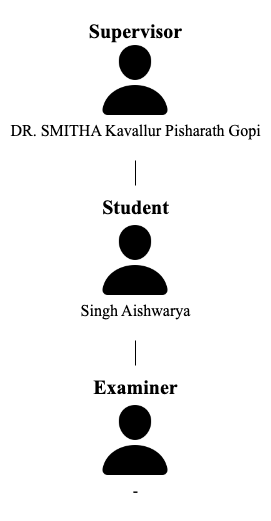

The diagram above was exported from draw.io. Its source (the exported page's mxGraphModel, read from the mxfile embedded in the PNG):
<mxGraphModel dx="905" dy="625" grid="1" gridSize="10" guides="1" tooltips="1" connect="1" arrows="1" fold="1" page="1" pageScale="1" pageWidth="827" pageHeight="1169" math="0" shadow="0">
  <root>
    <mxCell id="0" />
    <mxCell id="1" parent="0" />
    <mxCell id="31L9-qksYVoVVGFO7rXb-14" value="" style="group" vertex="1" connectable="0" parent="1">
      <mxGeometry x="279" width="270" height="160" as="geometry" />
    </mxCell>
    <mxCell id="31L9-qksYVoVVGFO7rXb-5" value="" style="group" vertex="1" connectable="0" parent="31L9-qksYVoVVGFO7rXb-14">
      <mxGeometry x="75" width="120" height="120" as="geometry" />
    </mxCell>
    <mxCell id="31L9-qksYVoVVGFO7rXb-1" value="" style="shape=image;html=1;verticalAlign=top;verticalLabelPosition=bottom;labelBackgroundColor=#ffffff;imageAspect=0;aspect=fixed;image=https://cdn1.iconfinder.com/data/icons/ionicons-fill-vol-2/512/person-128.png" vertex="1" parent="31L9-qksYVoVVGFO7rXb-5">
      <mxGeometry x="20" y="40" width="80" height="80" as="geometry" />
    </mxCell>
    <mxCell id="31L9-qksYVoVVGFO7rXb-4" value="&lt;p&gt;&lt;b&gt;&lt;font style=&quot;font-size: 20px;&quot; face=&quot;Times New Roman&quot;&gt;Supervisor&lt;/font&gt;&lt;/b&gt;&lt;/p&gt;" style="text;html=1;align=center;verticalAlign=middle;resizable=0;points=[];autosize=1;strokeColor=none;fillColor=none;" vertex="1" parent="31L9-qksYVoVVGFO7rXb-5">
      <mxGeometry width="120" height="60" as="geometry" />
    </mxCell>
    <mxCell id="31L9-qksYVoVVGFO7rXb-13" value="&lt;p&gt;&lt;font style=&quot;font-size: 16px;&quot; face=&quot;Times New Roman&quot;&gt;DR. SMITHA Kavallur Pisharath Gopi&lt;/font&gt;&lt;/p&gt;" style="text;html=1;align=center;verticalAlign=middle;resizable=0;points=[];autosize=1;strokeColor=none;fillColor=none;" vertex="1" parent="31L9-qksYVoVVGFO7rXb-14">
      <mxGeometry y="100" width="270" height="60" as="geometry" />
    </mxCell>
    <mxCell id="31L9-qksYVoVVGFO7rXb-15" value="" style="group" vertex="1" connectable="0" parent="1">
      <mxGeometry x="279" y="180" width="270" height="160" as="geometry" />
    </mxCell>
    <mxCell id="31L9-qksYVoVVGFO7rXb-16" value="" style="group" vertex="1" connectable="0" parent="31L9-qksYVoVVGFO7rXb-15">
      <mxGeometry x="75" width="120" height="120" as="geometry" />
    </mxCell>
    <mxCell id="31L9-qksYVoVVGFO7rXb-17" value="" style="shape=image;html=1;verticalAlign=top;verticalLabelPosition=bottom;labelBackgroundColor=#ffffff;imageAspect=0;aspect=fixed;image=https://cdn1.iconfinder.com/data/icons/ionicons-fill-vol-2/512/person-128.png" vertex="1" parent="31L9-qksYVoVVGFO7rXb-16">
      <mxGeometry x="20" y="40" width="80" height="80" as="geometry" />
    </mxCell>
    <mxCell id="31L9-qksYVoVVGFO7rXb-18" value="&lt;p&gt;&lt;b&gt;&lt;font style=&quot;font-size: 20px; line-height: 0;&quot; face=&quot;Times New Roman&quot;&gt;Student&lt;/font&gt;&lt;/b&gt;&lt;/p&gt;" style="text;html=1;align=center;verticalAlign=middle;resizable=0;points=[];autosize=1;strokeColor=none;fillColor=none;" vertex="1" parent="31L9-qksYVoVVGFO7rXb-16">
      <mxGeometry x="15" y="5" width="90" height="50" as="geometry" />
    </mxCell>
    <mxCell id="31L9-qksYVoVVGFO7rXb-19" value="&lt;p&gt;&lt;font style=&quot;font-size: 16px;&quot; face=&quot;Times New Roman&quot;&gt;Singh Aishwarya&lt;/font&gt;&lt;/p&gt;" style="text;html=1;align=center;verticalAlign=middle;resizable=0;points=[];autosize=1;strokeColor=none;fillColor=none;" vertex="1" parent="31L9-qksYVoVVGFO7rXb-15">
      <mxGeometry x="70" y="100" width="130" height="60" as="geometry" />
    </mxCell>
    <mxCell id="31L9-qksYVoVVGFO7rXb-20" value="" style="group" vertex="1" connectable="0" parent="1">
      <mxGeometry x="279" y="360" width="270" height="160" as="geometry" />
    </mxCell>
    <mxCell id="31L9-qksYVoVVGFO7rXb-21" value="" style="group" vertex="1" connectable="0" parent="31L9-qksYVoVVGFO7rXb-20">
      <mxGeometry x="75" width="120" height="120" as="geometry" />
    </mxCell>
    <mxCell id="31L9-qksYVoVVGFO7rXb-22" value="" style="shape=image;html=1;verticalAlign=top;verticalLabelPosition=bottom;labelBackgroundColor=#ffffff;imageAspect=0;aspect=fixed;image=https://cdn1.iconfinder.com/data/icons/ionicons-fill-vol-2/512/person-128.png" vertex="1" parent="31L9-qksYVoVVGFO7rXb-21">
      <mxGeometry x="20" y="40" width="80" height="80" as="geometry" />
    </mxCell>
    <mxCell id="31L9-qksYVoVVGFO7rXb-23" value="&lt;p&gt;&lt;b&gt;&lt;font style=&quot;font-size: 20px; line-height: 0;&quot; face=&quot;Times New Roman&quot;&gt;Examiner&lt;/font&gt;&lt;/b&gt;&lt;/p&gt;" style="text;html=1;align=center;verticalAlign=middle;resizable=0;points=[];autosize=1;strokeColor=none;fillColor=none;" vertex="1" parent="31L9-qksYVoVVGFO7rXb-21">
      <mxGeometry x="5" y="5" width="110" height="50" as="geometry" />
    </mxCell>
    <mxCell id="31L9-qksYVoVVGFO7rXb-24" value="&lt;p&gt;&lt;font style=&quot;font-size: 16px;&quot; face=&quot;Times New Roman&quot;&gt;-&lt;/font&gt;&lt;/p&gt;" style="text;html=1;align=center;verticalAlign=middle;resizable=0;points=[];autosize=1;strokeColor=none;fillColor=none;" vertex="1" parent="31L9-qksYVoVVGFO7rXb-20">
      <mxGeometry x="120" y="100" width="30" height="60" as="geometry" />
    </mxCell>
    <mxCell id="31L9-qksYVoVVGFO7rXb-25" style="edgeStyle=orthogonalEdgeStyle;rounded=0;orthogonalLoop=1;jettySize=auto;html=1;fontFamily=Times New Roman;fontSize=16;endArrow=none;endFill=0;" edge="1" parent="1" source="31L9-qksYVoVVGFO7rXb-13" target="31L9-qksYVoVVGFO7rXb-18">
      <mxGeometry relative="1" as="geometry" />
    </mxCell>
    <mxCell id="31L9-qksYVoVVGFO7rXb-26" style="edgeStyle=orthogonalEdgeStyle;rounded=0;orthogonalLoop=1;jettySize=auto;html=1;fontFamily=Times New Roman;fontSize=16;endArrow=none;endFill=0;" edge="1" parent="1" source="31L9-qksYVoVVGFO7rXb-19" target="31L9-qksYVoVVGFO7rXb-23">
      <mxGeometry relative="1" as="geometry" />
    </mxCell>
  </root>
</mxGraphModel>